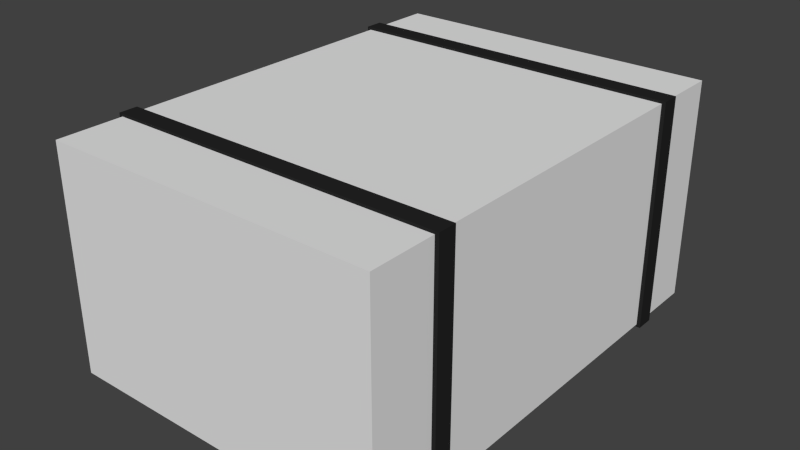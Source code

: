 # Source: hay_brick_thing.blend  (saved by Blender 2.70.0; exported with 4.5.12 LTS)
import bpy
from mathutils import Matrix  # noqa: F401  (used for matrix-valued properties, if any)

bpy.ops.wm.read_factory_settings(use_empty=True)
scene = bpy.context.scene
scene.name = 'Scene'

# ---- collections
col_collection_1 = bpy.data.collections.new('Collection 1'); scene.collection.children.link(col_collection_1)

# ---- materials (node trees are filled in below, after node groups)
mat_material_002 = bpy.data.materials.new('Material.002')
mat_material_002.alpha_threshold = 0.0
mat_material_002.use_transparent_shadow = False
mat_material_002.diffuse_color = (0.01885, 0.01885, 0.01885, 1.0)
mat_material_002.roughness = 0.5
mat_material_002.line_color = (0.0, 0.0, 0.0, 1.0)

# ---- material node trees

# ---- world
world_world = bpy.data.worlds.new('World'); scene.world = world_world
world_world.color = (0.05088, 0.05088, 0.05088)
world_world.use_sun_shadow = False
world_world.sun_shadow_jitter_overblur = 0.0
world_world.cycles.sampling_method = 'MANUAL'
world_world.cycles.sample_map_resolution = 256

# ---- meshes
me_cube_001 = bpy.data.meshes.new('Cube.001')
me_cube_001.from_pydata([(1.0, 35.3, -1.0), (1.0, 33.3, -1.0), (-1.0, 33.3, -1.0), (-1.0, 35.3, -1.0), (1.0, 35.3, 1.0), (1.0, 33.3, 1.0), (-1.0, 33.3, 1.0), (-1.0, 35.3, 1.0), (1.0, 1.0, -1.0), (1.0, -1.0, -1.0), (-1.0, -1.0, -1.0), (-1.0, 1.0, -1.0), (1.0, 1.0, 1.0), (1.0, -1.0, 1.0), (-1.0, -1.0, 1.0), (-1.0, 1.0, 1.0)], [], [(0, 1, 2, 3), (4, 7, 6, 5), (0, 4, 5, 1), (1, 5, 6, 2), (2, 6, 7, 3), (4, 0, 3, 7), (8, 9, 10, 11), (12, 15, 14, 13), (8, 12, 13, 9), (9, 13, 14, 10), (10, 14, 15, 11), (12, 8, 11, 15)])
_uv = me_cube_001.uv_layers.new(name='UVMap')
_uv.uv.foreach_set('vector', [0.8911, 0.5, 1.673, 0.5, 1.673, 1.673, 0.8911, 1.673, -0.6732, 1.673, -0.6732, 0.5, 0.1089, 0.5, 0.1089, 1.673, -0.6732, 0.5, -0.6732, -0.6732, 0.1089, -0.6732, 0.1089, 0.5, 0.1089, 0.5, 0.1089, -0.6732, 0.8911, -0.6732, 0.8911, 0.5, 0.8911, -0.6732, 1.673, -0.6732, 1.673, 0.5, 0.8911, 0.5, 0.1089, 0.5, 0.8911, 0.5, 0.8911, 1.673, 0.1089, 1.673, 0.8911, 0.5, 1.673, 0.5, 1.673, 1.673, 0.8911, 1.673, -0.6732, 1.673, -0.6732, 0.5, 0.1089, 0.5, 0.1089, 1.673, -0.6732, 0.5, -0.6732, -0.6732, 0.1089, -0.6732, 0.1089, 0.5, 0.1089, 0.5, 0.1089, -0.6732, 0.8911, -0.6732, 0.8911, 0.5, 0.8911, -0.6732, 1.673, -0.6732, 1.673, 0.5, 0.8911, 0.5, 0.1089, 0.5, 0.8911, 0.5, 0.8911, 1.673, 0.1089, 1.673])
me_cube_001.materials.append(mat_material_002)
me_cube_001.use_remesh_preserve_volume = False
me_cube_001.use_remesh_preserve_attributes = False
me_cube_001.use_mirror_vertex_groups = False
me_cube_001.update()
me_cube = bpy.data.meshes.new('Cube')
me_cube.from_pydata([(1.0, 1.0, -1.0), (1.0, -1.0, -1.0), (-1.0, -1.0, -1.0), (-1.0, 1.0, -1.0), (1.0, 1.0, 1.0), (1.0, -1.0, 1.0), (-1.0, -1.0, 1.0), (-1.0, 1.0, 1.0)], [], [(0, 1, 2, 3), (4, 7, 6, 5), (0, 4, 5, 1), (1, 5, 6, 2), (2, 6, 7, 3), (4, 0, 3, 7)])
_uv = me_cube.uv_layers.new(name='UVMap')
_uv.uv.foreach_set('vector', [0.8911, 0.5, 1.673, 0.5, 1.673, 1.673, 0.8911, 1.673, -0.6732, 1.673, -0.6732, 0.5, 0.1089, 0.5, 0.1089, 1.673, -0.6732, 0.5, -0.6732, -0.6732, 0.1089, -0.6732, 0.1089, 0.5, 0.1089, 0.5, 0.1089, -0.6732, 0.8911, -0.6732, 0.8911, 0.5, 0.8911, -0.6732, 1.673, -0.6732, 1.673, 0.5, 0.8911, 0.5, 0.1089, 0.5, 0.8911, 0.5, 0.8911, 1.673, 0.1089, 1.673])
me_cube.use_remesh_preserve_volume = False
me_cube.use_remesh_preserve_attributes = False
me_cube.use_mirror_vertex_groups = False
me_cube.update()

# ---- objects
ob_cube_001 = bpy.data.objects.new('Cube.001', me_cube_001)
ob_cube = bpy.data.objects.new('Cube', me_cube)

# ---- transforms, parenting, visibility, modifiers, constraints
ob_cube_001.location = (0.0, -0.6729, 0.0)
ob_cube_001.scale = (0.7424, 0.04019, 0.4993)
ob_cube_001.lock_rotations_4d = False
ob_cube_001.empty_display_type = 'ARROWS'
ob_cube_001.lineart.crease_threshold = 0.0
ob_cube.location = (0.0, 0.0, 0.0)
ob_cube.scale = (0.7259, 1.0, 0.4881)
ob_cube.lock_rotations_4d = False
ob_cube.empty_display_type = 'ARROWS'
ob_cube.lineart.crease_threshold = 0.0

# ---- collection membership
col_collection_1.objects.link(ob_cube_001)
col_collection_1.objects.link(ob_cube)

# ---- scene / render settings (as saved in the file)
scene.frame_start = 1; scene.frame_end = 250; scene.frame_set(1)
scene.render.engine = 'BLENDER_EEVEE_NEXT'
scene.render.resolution_percentage = 50
scene.render.dither_intensity = 0.0
scene.cycles.use_denoising = False
scene.cycles.samples = 10
scene.cycles.sampling_pattern = 'TABULATED_SOBOL'
scene.cycles.light_sampling_threshold = 0.0
scene.cycles.use_adaptive_sampling = False
scene.cycles.use_light_tree = False
scene.cycles.blur_glossy = 0.0
scene.cycles.volume_bounces = 1
scene.cycles.pixel_filter_type = 'GAUSSIAN'
scene.cycles.sample_clamp_indirect = 0.0
scene.view_settings.view_transform = 'Standard'
bpy.context.view_layer.update()

# ---- added for rendering (the .blend has no active camera and no usable light): camera, sun
cam_auto = bpy.data.cameras.new('AutoCamera')
cam_auto.lens = 50.0
cam_auto.sensor_width = 36.0
cam_auto.clip_end = 1000.0
ob_auto_camera = bpy.data.objects.new('AutoCamera', cam_auto)
scene.collection.objects.link(ob_auto_camera)
ob_auto_camera.location = (2.48298, -2.97957, 1.98638)
ob_auto_camera.rotation_euler = (1.09748, -7.21219e-08, 0.694738)
scene.camera = ob_auto_camera
light_auto_sun = bpy.data.lights.new('AutoSun', 'SUN')
light_auto_sun.energy = 3.0
light_auto_sun.angle = 0.0523599
ob_auto_sun = bpy.data.objects.new('AutoSun', light_auto_sun)
scene.collection.objects.link(ob_auto_sun)
ob_auto_sun.rotation_euler = (0.872665, 0.174533, 0.523599)
bpy.context.view_layer.update()
